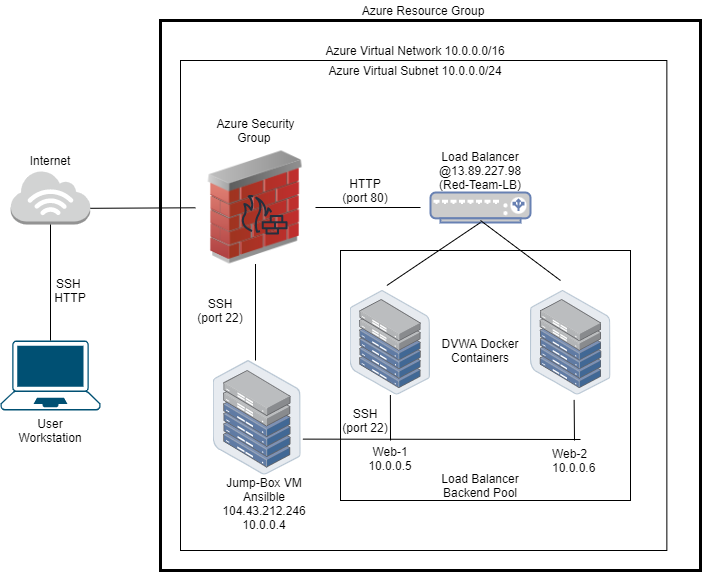

The diagram above was exported from draw.io. Its source (the exported page's mxGraphModel, read from the mxfile embedded in the PNG):
<mxGraphModel dx="1550" dy="871" grid="1" gridSize="10" guides="1" tooltips="1" connect="1" arrows="1" fold="1" page="1" pageScale="1" pageWidth="850" pageHeight="1100" math="0" shadow="0">
  <root>
    <mxCell id="0" />
    <mxCell id="1" parent="0" />
    <mxCell id="gEPJBzBIaldpiw3G2HEO-36" value="" style="rounded=0;html=1;fillColor=none;" vertex="1" parent="1">
      <mxGeometry x="450" y="480" width="290" height="250" as="geometry" />
    </mxCell>
    <mxCell id="gEPJBzBIaldpiw3G2HEO-5" value="" style="points=[[0.13,0.02,0],[0.5,0,0],[0.87,0.02,0],[0.885,0.4,0],[0.985,0.985,0],[0.5,1,0],[0.015,0.985,0],[0.115,0.4,0]];verticalLabelPosition=bottom;sketch=0;html=1;verticalAlign=top;aspect=fixed;align=center;pointerEvents=1;shape=mxgraph.cisco19.laptop;fillColor=#005073;strokeColor=none;" vertex="1" parent="1">
      <mxGeometry x="110" y="570" width="100" height="70" as="geometry" />
    </mxCell>
    <mxCell id="gEPJBzBIaldpiw3G2HEO-6" value="User Workstation" style="text;html=1;strokeColor=none;fillColor=none;align=center;verticalAlign=middle;whiteSpace=wrap;rounded=0;" vertex="1" parent="1">
      <mxGeometry x="125" y="650" width="70" height="20" as="geometry" />
    </mxCell>
    <mxCell id="gEPJBzBIaldpiw3G2HEO-7" value="" style="outlineConnect=0;dashed=0;verticalLabelPosition=bottom;verticalAlign=top;align=center;html=1;shape=mxgraph.aws3.internet_3;fillColor=#D2D3D3;gradientColor=none;" vertex="1" parent="1">
      <mxGeometry x="120.25" y="400" width="79.5" height="54" as="geometry" />
    </mxCell>
    <mxCell id="gEPJBzBIaldpiw3G2HEO-8" value="" style="endArrow=none;html=1;exitX=0.5;exitY=0;exitDx=0;exitDy=0;exitPerimeter=0;entryX=0.5;entryY=1;entryDx=0;entryDy=0;entryPerimeter=0;" edge="1" parent="1" source="gEPJBzBIaldpiw3G2HEO-5" target="gEPJBzBIaldpiw3G2HEO-7">
      <mxGeometry width="50" height="50" relative="1" as="geometry">
        <mxPoint x="130" y="510" as="sourcePoint" />
        <mxPoint x="180" y="460" as="targetPoint" />
      </mxGeometry>
    </mxCell>
    <mxCell id="gEPJBzBIaldpiw3G2HEO-9" value="SSH&amp;nbsp; HTTP" style="text;html=1;strokeColor=none;fillColor=none;align=center;verticalAlign=middle;whiteSpace=wrap;rounded=0;" vertex="1" parent="1">
      <mxGeometry x="159.75" y="510" width="40" height="20" as="geometry" />
    </mxCell>
    <mxCell id="gEPJBzBIaldpiw3G2HEO-11" value="" style="image;html=1;image=img/lib/clip_art/networking/Firewall_02_128x128.png" vertex="1" parent="1">
      <mxGeometry x="305" y="380.5" width="120" height="113" as="geometry" />
    </mxCell>
    <mxCell id="gEPJBzBIaldpiw3G2HEO-12" value="" style="sketch=0;outlineConnect=0;fontColor=#232F3E;gradientColor=none;fillColor=#232F3E;strokeColor=none;dashed=0;verticalLabelPosition=bottom;verticalAlign=top;align=center;html=1;fontSize=12;fontStyle=0;aspect=fixed;pointerEvents=1;shape=mxgraph.aws4.generic_firewall;" vertex="1" parent="1">
      <mxGeometry x="350" y="424" width="47.27" height="40" as="geometry" />
    </mxCell>
    <mxCell id="gEPJBzBIaldpiw3G2HEO-13" value="" style="endArrow=none;html=1;exitX=1;exitY=0.7;exitDx=0;exitDy=0;exitPerimeter=0;" edge="1" parent="1" source="gEPJBzBIaldpiw3G2HEO-7" target="gEPJBzBIaldpiw3G2HEO-11">
      <mxGeometry width="50" height="50" relative="1" as="geometry">
        <mxPoint x="270" y="493.5" as="sourcePoint" />
        <mxPoint x="320" y="443.5" as="targetPoint" />
      </mxGeometry>
    </mxCell>
    <mxCell id="gEPJBzBIaldpiw3G2HEO-14" value="Azure Security Group&amp;nbsp;" style="text;html=1;strokeColor=none;fillColor=none;align=center;verticalAlign=middle;whiteSpace=wrap;rounded=0;" vertex="1" parent="1">
      <mxGeometry x="322.5" y="350" width="85" height="20" as="geometry" />
    </mxCell>
    <mxCell id="gEPJBzBIaldpiw3G2HEO-15" value="" style="endArrow=none;html=1;exitX=1;exitY=0.5;exitDx=0;exitDy=0;" edge="1" parent="1" source="gEPJBzBIaldpiw3G2HEO-11">
      <mxGeometry width="50" height="50" relative="1" as="geometry">
        <mxPoint x="410" y="460" as="sourcePoint" />
        <mxPoint x="530" y="437" as="targetPoint" />
      </mxGeometry>
    </mxCell>
    <mxCell id="gEPJBzBIaldpiw3G2HEO-16" value="HTTP (port 80)" style="text;html=1;strokeColor=none;fillColor=none;align=center;verticalAlign=middle;whiteSpace=wrap;rounded=0;" vertex="1" parent="1">
      <mxGeometry x="450" y="410" width="50" height="20" as="geometry" />
    </mxCell>
    <mxCell id="gEPJBzBIaldpiw3G2HEO-18" value="" style="fontColor=#0066CC;verticalAlign=top;verticalLabelPosition=bottom;labelPosition=center;align=center;html=1;outlineConnect=0;fillColor=#CCCCCC;strokeColor=#6881B3;gradientColor=none;gradientDirection=north;strokeWidth=2;shape=mxgraph.networks.load_balancer;" vertex="1" parent="1">
      <mxGeometry x="540" y="422" width="100" height="30" as="geometry" />
    </mxCell>
    <mxCell id="gEPJBzBIaldpiw3G2HEO-19" value="Load Balancer @13.89.227.98 (Red-Team-LB)" style="text;html=1;strokeColor=none;fillColor=none;align=center;verticalAlign=middle;whiteSpace=wrap;rounded=0;" vertex="1" parent="1">
      <mxGeometry x="570" y="390" width="40" height="20" as="geometry" />
    </mxCell>
    <mxCell id="gEPJBzBIaldpiw3G2HEO-20" value="" style="endArrow=none;html=1;entryX=0.5;entryY=1;entryDx=0;entryDy=0;" edge="1" parent="1" target="gEPJBzBIaldpiw3G2HEO-11">
      <mxGeometry width="50" height="50" relative="1" as="geometry">
        <mxPoint x="365" y="590" as="sourcePoint" />
        <mxPoint x="390" y="520" as="targetPoint" />
      </mxGeometry>
    </mxCell>
    <mxCell id="gEPJBzBIaldpiw3G2HEO-21" value="" style="points=[];aspect=fixed;html=1;align=center;shadow=0;dashed=0;image;image=img/lib/allied_telesis/storage/Datacenter_Server_Half_Rack_ToR.svg;" vertex="1" parent="1">
      <mxGeometry x="322.5" y="590" width="88.2" height="114.6" as="geometry" />
    </mxCell>
    <mxCell id="gEPJBzBIaldpiw3G2HEO-22" value="Jump-Box VM&lt;br&gt;Ansilble&lt;br&gt;104.43.212.246&lt;br&gt;10.0.0.4&lt;br&gt;&lt;br&gt;" style="text;html=1;strokeColor=none;fillColor=none;align=center;verticalAlign=middle;whiteSpace=wrap;rounded=0;" vertex="1" parent="1">
      <mxGeometry x="328.64000000000004" y="730" width="90" height="20" as="geometry" />
    </mxCell>
    <mxCell id="gEPJBzBIaldpiw3G2HEO-23" value="" style="endArrow=none;html=1;entryX=1.019;entryY=0.686;entryDx=0;entryDy=0;entryPerimeter=0;" edge="1" parent="1" target="gEPJBzBIaldpiw3G2HEO-21">
      <mxGeometry width="50" height="50" relative="1" as="geometry">
        <mxPoint x="690" y="669" as="sourcePoint" />
        <mxPoint x="440" y="670" as="targetPoint" />
      </mxGeometry>
    </mxCell>
    <mxCell id="gEPJBzBIaldpiw3G2HEO-24" value="" style="points=[];aspect=fixed;html=1;align=center;shadow=0;dashed=0;image;image=img/lib/allied_telesis/storage/Datacenter_Server_Half_Rack_ToR.svg;" vertex="1" parent="1">
      <mxGeometry x="459.5" y="520" width="80.5" height="104.6" as="geometry" />
    </mxCell>
    <mxCell id="gEPJBzBIaldpiw3G2HEO-27" value="DVWA Docker Containers" style="text;html=1;strokeColor=none;fillColor=none;align=center;verticalAlign=middle;whiteSpace=wrap;rounded=0;" vertex="1" parent="1">
      <mxGeometry x="530" y="570" width="120" height="20" as="geometry" />
    </mxCell>
    <mxCell id="gEPJBzBIaldpiw3G2HEO-28" value="" style="points=[];aspect=fixed;html=1;align=center;shadow=0;dashed=0;image;image=img/lib/allied_telesis/storage/Datacenter_Server_Half_Rack_ToR.svg;" vertex="1" parent="1">
      <mxGeometry x="640" y="520" width="80.5" height="104.6" as="geometry" />
    </mxCell>
    <mxCell id="gEPJBzBIaldpiw3G2HEO-29" value="" style="endArrow=none;html=1;" edge="1" parent="1" target="gEPJBzBIaldpiw3G2HEO-24">
      <mxGeometry width="50" height="50" relative="1" as="geometry">
        <mxPoint x="500" y="670" as="sourcePoint" />
        <mxPoint x="550" y="770" as="targetPoint" />
      </mxGeometry>
    </mxCell>
    <mxCell id="gEPJBzBIaldpiw3G2HEO-30" value="" style="endArrow=none;html=1;entryX=0.542;entryY=1.046;entryDx=0;entryDy=0;entryPerimeter=0;" edge="1" parent="1" target="gEPJBzBIaldpiw3G2HEO-28">
      <mxGeometry width="50" height="50" relative="1" as="geometry">
        <mxPoint x="684" y="670" as="sourcePoint" />
        <mxPoint x="630" y="710" as="targetPoint" />
      </mxGeometry>
    </mxCell>
    <mxCell id="gEPJBzBIaldpiw3G2HEO-31" value="Web-1&lt;br&gt;&lt;div&gt;10.0.0.5&lt;/div&gt;&lt;div&gt;&lt;br&gt;&lt;/div&gt;" style="text;html=1;strokeColor=none;fillColor=none;align=center;verticalAlign=middle;whiteSpace=wrap;rounded=0;" vertex="1" parent="1">
      <mxGeometry x="480" y="685" width="40" height="20" as="geometry" />
    </mxCell>
    <mxCell id="gEPJBzBIaldpiw3G2HEO-32" value="Web-2&lt;br&gt;&lt;div&gt;10.0.0.6&lt;/div&gt;&lt;div&gt;&lt;br style=&quot;color: rgb(0 , 0 , 0) ; font-family: &amp;#34;helvetica&amp;#34; ; font-size: 12px ; font-style: normal ; font-weight: 400 ; letter-spacing: normal ; text-align: center ; text-indent: 0px ; text-transform: none ; word-spacing: 0px ; background-color: rgb(248 , 249 , 250)&quot;&gt;&lt;br&gt;&lt;br&gt;&lt;/div&gt;" style="text;whiteSpace=wrap;html=1;" vertex="1" parent="1">
      <mxGeometry x="660" y="670" width="70" height="80" as="geometry" />
    </mxCell>
    <mxCell id="gEPJBzBIaldpiw3G2HEO-33" value="" style="endArrow=none;html=1;exitX=0.458;exitY=-0.048;exitDx=0;exitDy=0;exitPerimeter=0;entryX=0.5;entryY=1;entryDx=0;entryDy=0;entryPerimeter=0;" edge="1" parent="1" source="gEPJBzBIaldpiw3G2HEO-24" target="gEPJBzBIaldpiw3G2HEO-18">
      <mxGeometry width="50" height="50" relative="1" as="geometry">
        <mxPoint x="510" y="520" as="sourcePoint" />
        <mxPoint x="560" y="470" as="targetPoint" />
      </mxGeometry>
    </mxCell>
    <mxCell id="gEPJBzBIaldpiw3G2HEO-34" value="" style="endArrow=none;html=1;" edge="1" parent="1">
      <mxGeometry width="50" height="50" relative="1" as="geometry">
        <mxPoint x="670" y="510" as="sourcePoint" />
        <mxPoint x="590" y="450" as="targetPoint" />
      </mxGeometry>
    </mxCell>
    <mxCell id="gEPJBzBIaldpiw3G2HEO-37" value="Load Balancer Backend Pool" style="text;html=1;strokeColor=none;fillColor=none;align=center;verticalAlign=middle;whiteSpace=wrap;rounded=0;" vertex="1" parent="1">
      <mxGeometry x="530" y="704.6" width="120" height="20" as="geometry" />
    </mxCell>
    <mxCell id="gEPJBzBIaldpiw3G2HEO-38" value="" style="rounded=0;whiteSpace=wrap;html=1;fillColor=none;" vertex="1" parent="1">
      <mxGeometry x="290" y="290" width="486.36" height="490" as="geometry" />
    </mxCell>
    <mxCell id="gEPJBzBIaldpiw3G2HEO-39" value="Azure Virtual Network&amp;nbsp;10.0.0.0/16" style="text;html=1;strokeColor=none;fillColor=none;align=center;verticalAlign=middle;whiteSpace=wrap;rounded=0;" vertex="1" parent="1">
      <mxGeometry x="430" y="270" width="190" height="20" as="geometry" />
    </mxCell>
    <mxCell id="gEPJBzBIaldpiw3G2HEO-41" value="Azure Virtual Subnet 10.0.0.0/24" style="text;html=1;strokeColor=none;fillColor=none;align=center;verticalAlign=middle;whiteSpace=wrap;rounded=0;" vertex="1" parent="1">
      <mxGeometry x="430" y="290" width="190" height="20" as="geometry" />
    </mxCell>
    <mxCell id="gEPJBzBIaldpiw3G2HEO-42" value="" style="rounded=0;whiteSpace=wrap;html=1;fillColor=none;strokeWidth=3;" vertex="1" parent="1">
      <mxGeometry x="270" y="250" width="540" height="550" as="geometry" />
    </mxCell>
    <mxCell id="gEPJBzBIaldpiw3G2HEO-43" value="Azure Resource Group" style="text;html=1;strokeColor=none;fillColor=none;align=center;verticalAlign=middle;whiteSpace=wrap;rounded=0;" vertex="1" parent="1">
      <mxGeometry x="468.18" y="230" width="130" height="20" as="geometry" />
    </mxCell>
    <mxCell id="gEPJBzBIaldpiw3G2HEO-44" value="SSH (port 22)" style="text;html=1;strokeColor=none;fillColor=none;align=center;verticalAlign=middle;whiteSpace=wrap;rounded=0;" vertex="1" parent="1">
      <mxGeometry x="305" y="530" width="50" height="20" as="geometry" />
    </mxCell>
    <mxCell id="gEPJBzBIaldpiw3G2HEO-45" value="SSH (port 22)" style="text;html=1;strokeColor=none;fillColor=none;align=center;verticalAlign=middle;whiteSpace=wrap;rounded=0;" vertex="1" parent="1">
      <mxGeometry x="450" y="640" width="50" height="20" as="geometry" />
    </mxCell>
    <mxCell id="gEPJBzBIaldpiw3G2HEO-46" value="Internet" style="text;html=1;strokeColor=none;fillColor=none;align=center;verticalAlign=middle;whiteSpace=wrap;rounded=0;" vertex="1" parent="1">
      <mxGeometry x="140" y="380" width="40" height="20" as="geometry" />
    </mxCell>
  </root>
</mxGraphModel>